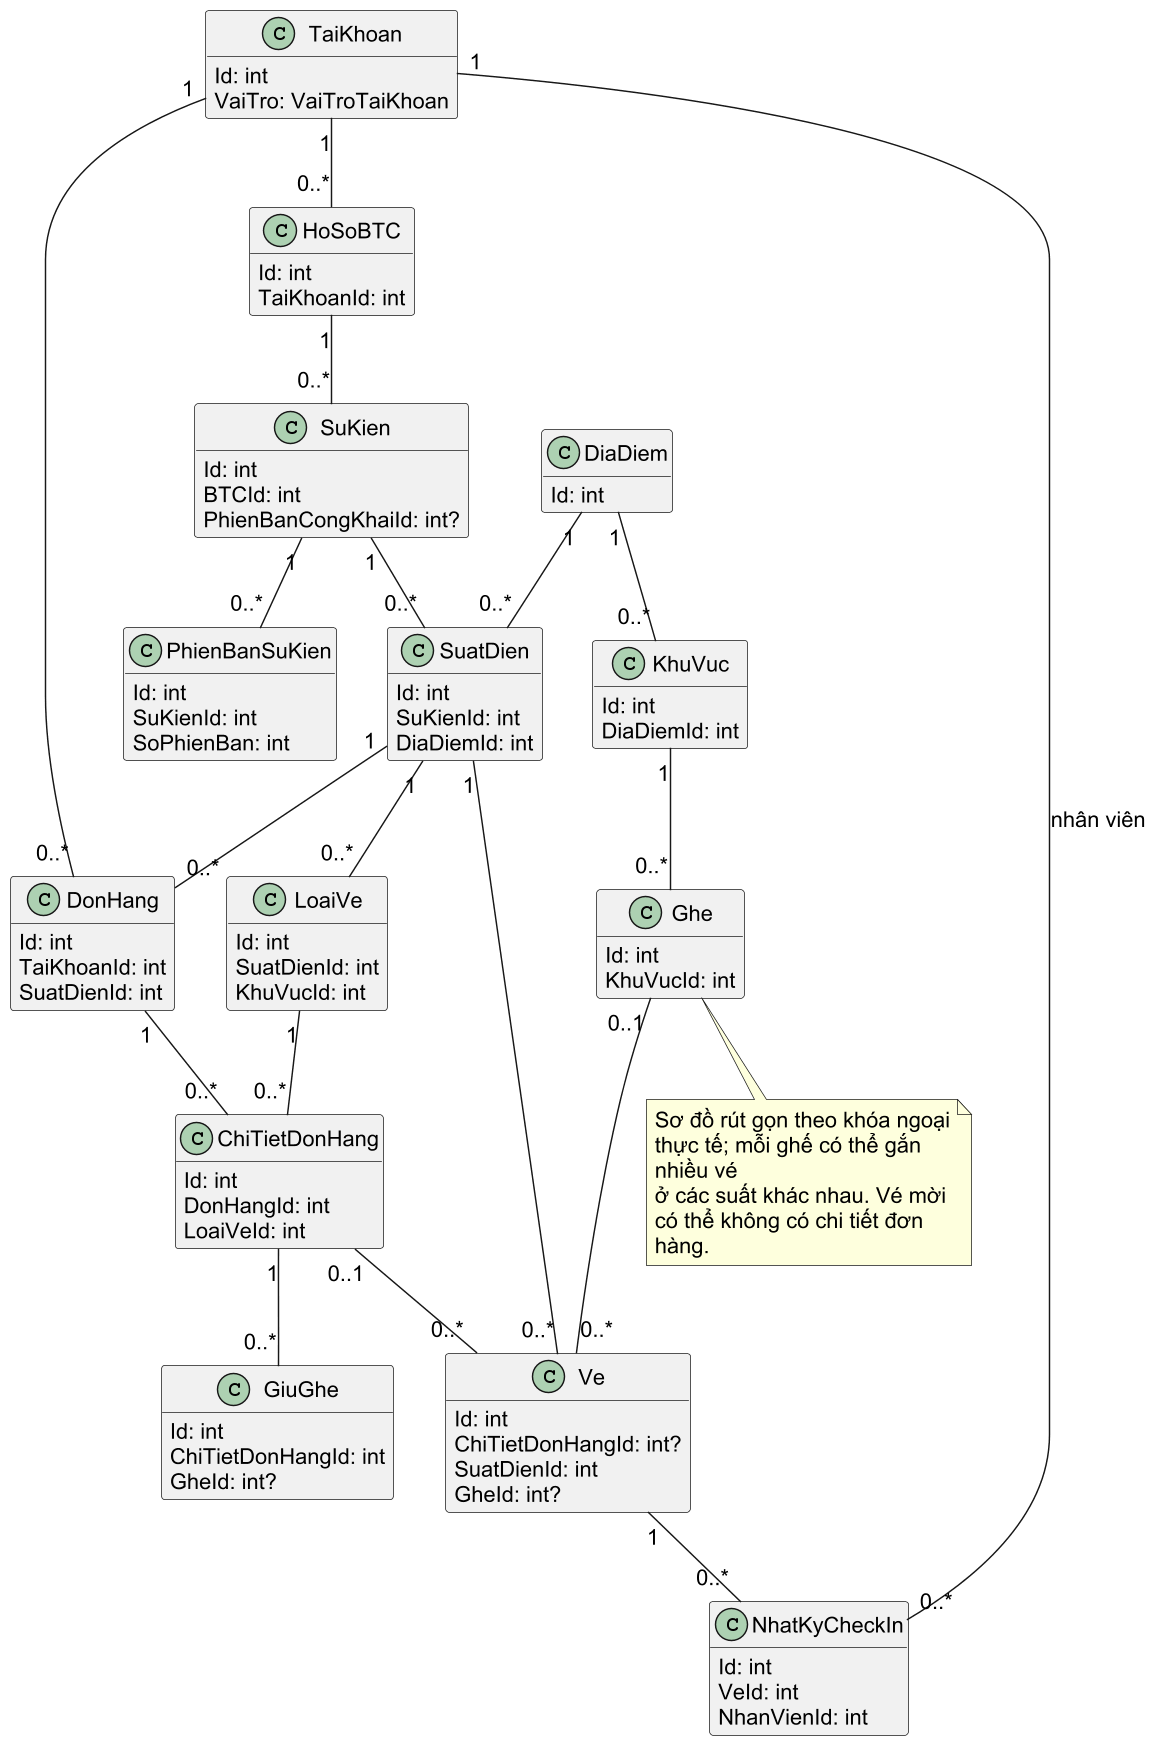

The diagram above was rendered by PlantUML. Its source (embedded in the PNG):
@startuml
skinparam defaultFontName Arial
skinparam defaultFontSize 15
skinparam shadowing false
skinparam dpi 140
skinparam backgroundColor white
skinparam wrapWidth 210
skinparam maxMessageSize 90
hide methods
class TaiKhoan {
Id: int
VaiTro: VaiTroTaiKhoan
}
class HoSoBTC {
Id: int
TaiKhoanId: int
}
class SuKien {
Id: int
BTCId: int
PhienBanCongKhaiId: int?
}
class PhienBanSuKien {
Id: int
SuKienId: int
SoPhienBan: int
}
class SuatDien {
Id: int
SuKienId: int
DiaDiemId: int
}
class LoaiVe {
Id: int
SuatDienId: int
KhuVucId: int
}
class DonHang {
Id: int
TaiKhoanId: int
SuatDienId: int
}
class ChiTietDonHang {
Id: int
DonHangId: int
LoaiVeId: int
}
class GiuGhe {
Id: int
ChiTietDonHangId: int
GheId: int?
}
class Ve {
Id: int
ChiTietDonHangId: int?
SuatDienId: int
GheId: int?
}
class NhatKyCheckIn {
Id: int
VeId: int
NhanVienId: int
}
class DiaDiem {
Id: int
}
class KhuVuc {
Id: int
DiaDiemId: int
}
class Ghe {
Id: int
KhuVucId: int
}
TaiKhoan "1" -- "0..*" HoSoBTC
HoSoBTC "1" -- "0..*" SuKien
SuKien "1" -- "0..*" PhienBanSuKien
SuKien "1" -- "0..*" SuatDien
DiaDiem "1" -- "0..*" SuatDien
DiaDiem "1" -- "0..*" KhuVuc
KhuVuc "1" -- "0..*" Ghe
SuatDien "1" -- "0..*" LoaiVe
TaiKhoan "1" -- "0..*" DonHang
SuatDien "1" -- "0..*" DonHang
DonHang "1" -- "0..*" ChiTietDonHang
LoaiVe "1" -- "0..*" ChiTietDonHang
ChiTietDonHang "1" -- "0..*" GiuGhe
ChiTietDonHang "0..1" -- "0..*" Ve
SuatDien "1" -- "0..*" Ve
Ghe "0..1" -- "0..*" Ve
Ve "1" -- "0..*" NhatKyCheckIn
TaiKhoan "1" -- "0..*" NhatKyCheckIn : nhân viên
note bottom
  Sơ đồ rút gọn theo khóa ngoại thực tế; mỗi ghế có thể gắn nhiều vé
  ở các suất khác nhau. Vé mời có thể không có chi tiết đơn hàng.
end note
@enduml